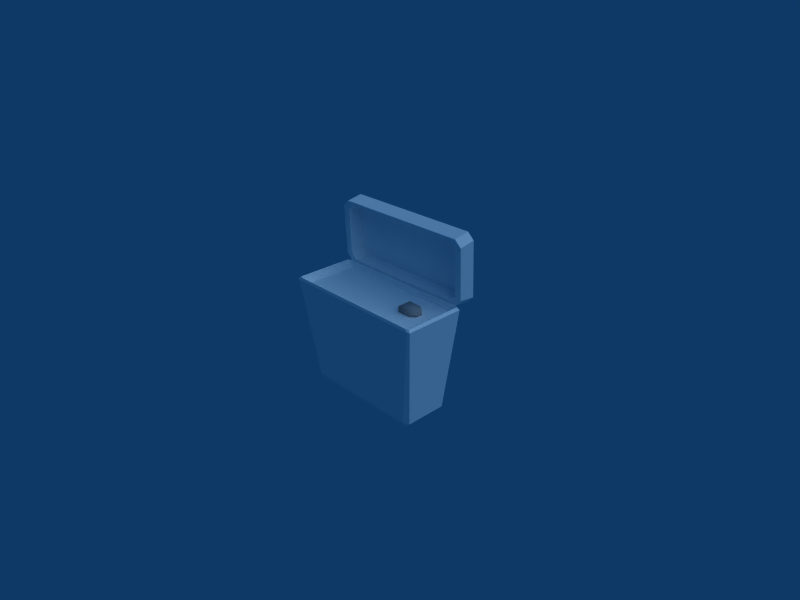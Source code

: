 # Source: CaixaFioDental.blend  (saved by Blender 2.49.2; exported with 4.5.12 LTS)
import bpy
from mathutils import Matrix  # noqa: F401  (used for matrix-valued properties, if any)

bpy.ops.wm.read_factory_settings(use_empty=True)
scene = bpy.context.scene
scene.name = 'Scene'

# ---- collections
col_collection_1 = bpy.data.collections.new('Collection 1'); scene.collection.children.link(col_collection_1)

# ---- materials (node trees are filled in below, after node groups)
mat_metal = bpy.data.materials.new('Metal')
mat_metal.alpha_threshold = 0.0
mat_metal.diffuse_color = (0.6509, 0.6335, 0.6335, 1.0)
mat_metal.roughness = 0.5
mat_metal.line_color = (0.0, 0.0, 0.0, 1.0)
mat_fiodental = bpy.data.materials.new('FioDental')
mat_fiodental.alpha_threshold = 0.0
mat_fiodental.diffuse_color = (1.0, 1.0, 1.0, 1.0)
mat_fiodental.roughness = 0.5
mat_fiodental.specular_intensity = 0.2
mat_fiodental.line_color = (0.0, 0.0, 0.0, 1.0)

# ---- material node trees

# ---- world
world_world = bpy.data.worlds.new('World'); scene.world = world_world
world_world.color = (0.05656, 0.2208, 0.4)
world_world.use_sun_shadow = False
world_world.sun_shadow_jitter_overblur = 0.0
world_world.cycles.sampling_method = 'MANUAL'
world_world.cycles.sample_map_resolution = 256

# ---- cameras
cam_camera = bpy.data.cameras.new('Camera')
cam_camera.passepartout_alpha = 0.2
cam_camera.clip_end = 100.0
cam_camera.lens = 35.0
cam_camera.ortho_scale = 7.314
cam_camera.show_passepartout = False
cam_camera.show_safe_areas = True
cam_camera.dof.focus_distance = 0.0
cam_camera.dof.aperture_fstop = 128.0

# ---- lights
light_spot = bpy.data.lights.new('Spot', 'SUN')
light_spot.transmission_factor = 0.0
light_spot.cutoff_distance = 30.0
light_spot.angle = 1.571
light_spot.energy = 1.0
light_spot.shadow_buffer_clip_start = 1.001
light_spot.shadow_soft_size = 1.0
light_spot.shadow_cascade_max_distance = 1000.0
light_spot.cycles.use_multiple_importance_sampling = False

# ---- meshes
me_cube_003 = bpy.data.meshes.new('Cube.003')
me_cube_003.from_pydata([(1.0, 1.0, -1.0), (1.0, -1.0, -1.0), (-1.0, -1.0, -1.0), (-1.0, 1.0, -1.0), (1.0, 1.0, 1.0), (1.0, -1.0, 1.0), (-1.0, -1.0, 1.0), (-1.0, 1.0, 1.0), (1.768, -0.4863, 0.4863), (1.768, 0.4863, 0.4863), (1.768, -0.4863, -0.4863), (1.768, 0.4863, -0.4863)], [], [(0, 1, 2, 3), (4, 7, 6, 5), (1, 5, 6, 2), (2, 6, 7, 3), (4, 0, 3, 7), (0, 4, 9, 11), (5, 1, 10, 8), (4, 5, 8, 9), (1, 0, 11, 10), (11, 9, 8, 10)])
me_cube_003.polygons.foreach_set('use_smooth', [True] * 10)
me_cube_003.materials.append(mat_metal)
me_cube_003.use_remesh_preserve_volume = False
me_cube_003.use_remesh_preserve_attributes = False
me_cube_003.use_mirror_vertex_groups = False
me_cube_003.update()
me_cube_002 = bpy.data.meshes.new('Cube.002')
me_cube_002.from_pydata([(-1.085, 1.369, 0.5496), (-1.088, 2.082, 0.5228), (1.088, 2.082, 0.5228), (1.085, 1.369, 0.5496), (-1.188, 2.071, 0.6233), (-1.185, 1.359, 0.65), (-1.185, 1.284, 1.425), (-1.188, 1.989, 1.469), (1.085, 1.274, 1.525), (1.088, 1.979, 1.569), (-1.088, 1.979, 1.569), (-1.085, 1.274, 1.525), (1.185, 1.359, 0.65), (1.188, 2.071, 0.6233), (1.188, 1.989, 1.469), (1.185, 1.284, 1.425), (1.089, 2.172, 0.6186), (-1.089, 2.172, 0.6186), (-1.089, 2.089, 1.476), (1.089, 2.089, 1.476), (-0.9856, 1.364, 0.5942), (0.9856, 1.364, 0.5942), (-1.077, 1.356, 0.6854), (-1.077, 1.287, 1.39), (0.9856, 1.278, 1.481), (-0.9856, 1.278, 1.481), (1.077, 1.356, 0.6854), (1.077, 1.287, 1.39), (0.9856, 2.016, 0.6151), (-0.9856, 2.016, 0.6151), (-1.077, 2.007, 0.7063), (-1.077, 1.938, 1.411), (-0.9856, 1.929, 1.501), (0.9856, 1.929, 1.501), (1.077, 1.938, 1.411), (1.077, 2.007, 0.7063), (-1.043e-07, 1.972, 1.058)], [], [(0, 1, 2, 3), (6, 7, 4, 5), (10, 11, 8, 9), (14, 15, 12, 13), (18, 19, 16, 17), (0, 5, 4, 1), (16, 2, 1, 17), (2, 13, 12, 3), (7, 18, 17, 4), (10, 7, 6, 11), (14, 9, 8, 15), (9, 19, 18, 10), (13, 16, 19, 14), (1, 4, 17), (7, 10, 18), (9, 14, 19), (2, 16, 13), (0, 3, 21, 20), (6, 5, 22, 23), (8, 11, 25, 24), (12, 15, 27, 26), (5, 0, 20, 22), (11, 6, 23, 25), (3, 12, 26, 21), (15, 8, 24, 27), (20, 21, 28, 29), (23, 22, 30, 31), (24, 25, 32, 33), (26, 27, 34, 35), (22, 20, 29, 30), (25, 23, 31, 32), (21, 26, 35, 28), (27, 24, 33, 34), (29, 28, 36), (31, 30, 36), (33, 32, 36), (35, 34, 36), (30, 29, 36), (32, 31, 36), (28, 35, 36), (34, 33, 36)])
me_cube_002.materials.append(mat_fiodental)
me_cube_002.use_remesh_preserve_volume = False
me_cube_002.use_remesh_preserve_attributes = False
me_cube_002.use_mirror_vertex_groups = False
me_cube_002.update()
me_cube_001 = bpy.data.meshes.new('Cube.001')
me_cube_001.from_pydata([(0.9, 0.9, -1.0), (0.9, -0.9, -1.0), (-0.9, -0.9, -1.0), (-0.9, 0.9, -1.0), (1.011, 0.9198, -0.9006), (1.181, 1.334, 0.6752), (1.181, -1.334, 0.6752), (1.011, -0.9198, -0.9006), (0.91, -1.022, -0.9024), (1.141, -1.374, 0.6759), (-1.141, -1.374, 0.6759), (-0.91, -1.022, -0.9024), (-1.011, -0.9198, -0.9006), (-1.181, -1.334, 0.6752), (-1.181, 1.334, 0.6752), (-1.011, 0.9198, -0.9006), (1.141, 1.374, 0.6759), (0.91, 1.022, -0.9024), (-0.91, 1.022, -0.9024), (-1.141, 1.374, 0.6759), (1.146, -1.277, 0.7141), (1.146, 1.277, 0.7141), (1.146, 1.277, 0.7141), (1.146, -1.277, 0.7141), (-1.1, -1.343, 0.7141), (1.1, -1.343, 0.7141), (1.088, -1.33, 0.7141), (-1.088, -1.33, 0.7141), (-1.146, 1.277, 0.7141), (-1.146, -1.277, 0.7141), (-1.146, -1.277, 0.7141), (-1.146, 1.277, 0.7141), (1.1, 1.343, 0.7141), (-1.1, 1.343, 0.7141), (-1.088, 1.33, 0.7141), (1.088, 1.33, 0.7141), (1.091, -1.23, 0.6781), (1.091, 1.23, 0.6781), (1.087, 1.215, 0.669), (1.087, -1.215, 0.669), (-1.05, -1.274, 0.6791), (1.05, -1.274, 0.6791), (1.034, -1.268, 0.6678), (-1.034, -1.268, 0.6678), (-1.091, 1.23, 0.6781), (-1.091, -1.23, 0.6781), (-1.087, -1.215, 0.669), (-1.087, 1.215, 0.669), (1.05, 1.274, 0.6791), (-1.05, 1.274, 0.6791), (-1.034, 1.268, 0.6678), (1.034, 1.268, 0.6678), (1.019, -1.114, 0.6238), (1.019, 1.114, 0.6238), (0.1317, -1.825e-07, 0.6238), (-0.9615, -1.197, 0.6238), (0.9615, -1.197, 0.6238), (-2.088e-07, -0.1537, 0.6238), (-1.019, 1.114, 0.6238), (-1.019, -1.114, 0.6238), (-0.1317, -9.339e-08, 0.6238), (0.9615, 1.197, 0.6238), (-0.9615, 1.197, 0.6238), (-1.131e-07, 0.1537, 0.6238)], [], [(0, 1, 2, 3), (6, 7, 4, 5), (10, 11, 8, 9), (14, 15, 12, 13), (18, 19, 16, 17), (22, 23, 20, 21), (26, 27, 24, 25), (30, 31, 28, 29), (34, 35, 32, 33), (38, 39, 36, 37), (42, 43, 40, 41), (46, 47, 44, 45), (50, 51, 48, 49), (53, 54, 52), (56, 57, 55), (59, 60, 58), (62, 63, 61), (0, 4, 7, 1), (11, 2, 1, 8), (17, 0, 3, 18), (15, 3, 2, 12), (16, 5, 4, 17), (5, 21, 20, 6), (6, 9, 8, 7), (24, 10, 9, 25), (10, 13, 12, 11), (28, 14, 13, 29), (14, 19, 18, 15), (19, 33, 32, 16), (35, 22, 21, 32), (23, 26, 25, 20), (22, 37, 36, 23), (27, 30, 29, 24), (40, 27, 26, 41), (31, 34, 33, 28), (44, 31, 30, 45), (34, 49, 48, 35), (51, 38, 37, 48), (39, 42, 41, 36), (38, 53, 52, 39), (43, 46, 45, 40), (55, 43, 42, 56), (47, 50, 49, 44), (58, 47, 46, 59), (50, 62, 61, 51), (54, 57, 56, 52), (63, 54, 53, 61), (57, 60, 59, 55), (60, 63, 62, 58), (0, 17, 4), (1, 7, 8), (2, 11, 12), (3, 15, 18), (6, 20, 25, 9), (16, 32, 21, 5), (10, 24, 29, 13), (14, 28, 33, 19), (23, 36, 41, 26), (35, 48, 37, 22), (27, 40, 45, 30), (31, 44, 49, 34), (39, 52, 56, 42), (51, 61, 53, 38), (43, 55, 59, 46), (47, 58, 62, 50), (54, 63, 60, 57)])
me_cube_001.materials.append(mat_fiodental)
me_cube_001.use_remesh_preserve_volume = False
me_cube_001.use_remesh_preserve_attributes = False
me_cube_001.use_mirror_vertex_groups = False
me_cube_001.update()

# ---- objects
ob_cube_002 = bpy.data.objects.new('Cube.002', me_cube_003)
ob_cube_001 = bpy.data.objects.new('Cube.001', me_cube_002)
ob_cube = bpy.data.objects.new('Cube', me_cube_001)
ob_lamp = bpy.data.objects.new('Lamp', light_spot)
ob_camera = bpy.data.objects.new('Camera', cam_camera)

# ---- transforms, parenting, visibility, modifiers, constraints
ob_cube_002.location = (0.6703, 0.01792, 0.5017)
ob_cube_002.scale = (0.1052, 0.1052, 0.05397)
ob_cube_002.lock_rotations_4d = False
ob_cube_002.empty_display_type = 'ARROWS'
ob_cube_002.lineart.crease_threshold = 0.0
ob_cube_001.location = (0.0, 0.0, 0.0)
ob_cube_001.scale = (1.0, 0.353, 1.0)
ob_cube_001.lock_rotations_4d = False
ob_cube_001.empty_display_type = 'ARROWS'
ob_cube_001.lineart.crease_threshold = 0.0
ob_cube.location = (0.0, 0.0, -0.1558)
ob_cube.scale = (1.0, 0.353, 1.0)
ob_cube.lock_rotations_4d = False
ob_cube.empty_display_type = 'ARROWS'
ob_cube.lineart.crease_threshold = 0.0
ob_lamp.location = (4.076, 1.005, 5.904)
ob_lamp.rotation_euler = (0.6503, 0.05522, 1.866)
ob_lamp.lock_rotations_4d = False
ob_lamp.empty_display_type = 'ARROWS'
ob_lamp.color = (0.0, 0.0, 0.0, 0.0)
ob_lamp.lineart.crease_threshold = 0.0
ob_camera.location = (7.481, -6.508, 5.344)
ob_camera.rotation_euler = (1.109, 0.01082, 0.8149)
ob_camera.lock_rotations_4d = False
ob_camera.empty_display_type = 'ARROWS'
ob_camera.color = (0.0, 0.0, 0.0, 0.0)
ob_camera.display_type = 'WIRE'
ob_camera.lineart.crease_threshold = 0.0

# ---- collection membership
col_collection_1.objects.link(ob_cube_002)
col_collection_1.objects.link(ob_cube_001)
col_collection_1.objects.link(ob_cube)
col_collection_1.objects.link(ob_lamp)
col_collection_1.objects.link(ob_camera)

# ---- scene / render settings (as saved in the file)
scene.camera = ob_camera
scene.frame_start = 1; scene.frame_end = 250; scene.frame_set(1)
scene.render.engine = 'BLENDER_EEVEE_NEXT'
scene.render.image_settings.file_format = 'JPEG'
scene.render.image_settings.color_mode = 'RGB'
scene.render.image_settings.compression = 90
scene.render.resolution_x = 800
scene.render.resolution_y = 600
scene.render.pixel_aspect_x = 100.0
scene.render.pixel_aspect_y = 100.0
scene.render.fps = 25
scene.render.dither_intensity = 0.0
scene.render.use_compositing = False
scene.render.use_sequencer = False
scene.render.bake_margin = 2
scene.render.bake_bias = 0.0
scene.render.use_stamp_time = False
scene.render.use_stamp_date = False
scene.render.use_stamp_frame = False
scene.render.use_stamp_camera = False
scene.render.use_stamp_scene = False
scene.render.use_stamp_filename = False
scene.render.use_stamp_render_time = False
scene.render.stamp_font_size = 0
scene.cycles.use_denoising = False
scene.cycles.samples = 10
scene.cycles.sampling_pattern = 'TABULATED_SOBOL'
scene.cycles.light_sampling_threshold = 0.0
scene.cycles.use_adaptive_sampling = False
scene.cycles.use_light_tree = False
scene.cycles.blur_glossy = 0.0
scene.cycles.volume_bounces = 1
scene.cycles.pixel_filter_type = 'GAUSSIAN'
scene.cycles.sample_clamp_indirect = 0.0
scene.view_settings.view_transform = 'Raw'
bpy.context.view_layer.update()
